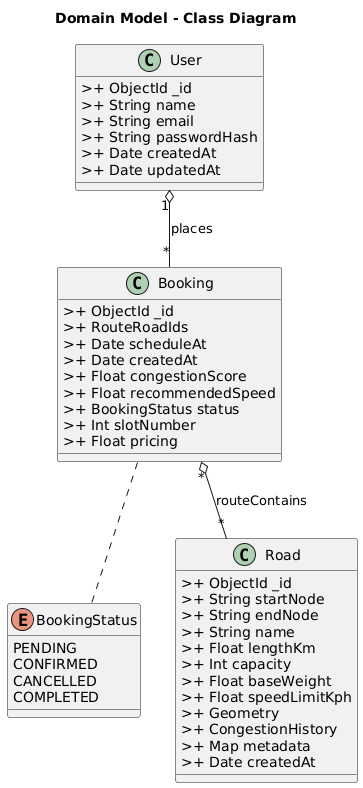

The diagram above was rendered by PlantUML. Its source (embedded in the PNG):
@startuml
title Domain Model - Class Diagram

' --- classes & enum (fields chosen to match your screenshot) ---
class User {
  >+ ObjectId _id
  >+ String name
  >+ String email
  >+ String passwordHash
  >+ Date createdAt
  >+ Date updatedAt
}

enum BookingStatus {
  PENDING
  CONFIRMED
  CANCELLED
  COMPLETED
}

class Booking {
  >+ ObjectId _id
  >+ RouteRoadIds
  >+ Date scheduleAt
  >+ Date createdAt
  >+ Float congestionScore
  >+ Float recommendedSpeed
  >+ BookingStatus status
  >+ Int slotNumber
  >+ Float pricing
}

class Road {
  >+ ObjectId _id
  >+ String startNode
  >+ String endNode
  >+ String name
  >+ Float lengthKm
  >+ Int capacity
  >+ Float baseWeight
  >+ Float speedLimitKph
  >+ Geometry
  >+ CongestionHistory
  >+ Map metadata
  >+ Date createdAt
}

' --- relationships with multiplicities and labels to match image ---
User "1" o-- "*" Booking : places
Booking "*" o-- "*" Road : routeContains

' optional: place enum near Booking visually
Booking .. BookingStatus
@enduml